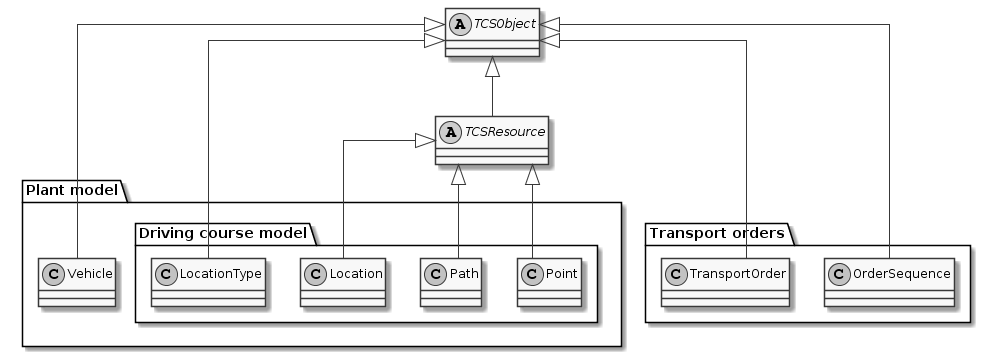

The diagram above was rendered by PlantUML. Its source (embedded in the PNG):
@startuml
skinparam monochrome true
skinparam linetype ortho

abstract Class TCSObject {
}

abstract Class TCSResource

package "Plant model" {
  package "Driving course model" {
    Class Point
    Class Path
    Class Location
    Class LocationType
  }

  Class Vehicle
}

package "Transport orders" {
  Class TransportOrder
  Class OrderSequence
}

TCSObject <|-- TCSResource

TCSResource <|-- Point
TCSResource <|-- Path
TCSResource <|-- Location

TCSObject <|-- LocationType
TCSObject <|-- Vehicle

TCSObject <|-- TransportOrder
TCSObject <|-- OrderSequence

TCSResource -[hidden]-> TransportOrder
@enduml